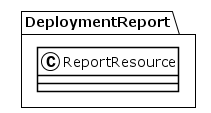

The diagram above was rendered by PlantUML. Its source (embedded in the PNG):
@startuml
!theme plain
package DeploymentReport {
class ReportResource {
}
}
@enduml